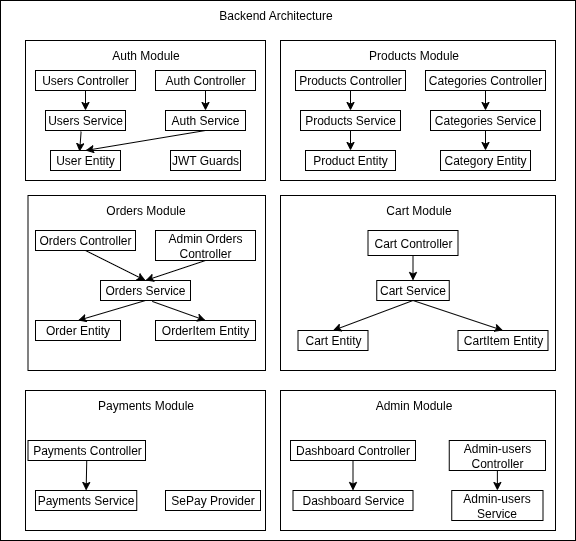

The diagram above was exported from draw.io. Its source (the exported page's mxGraphModel, read from the mxfile embedded in the PNG):
<mxGraphModel dx="1223" dy="618" grid="1" gridSize="10" guides="1" tooltips="1" connect="1" arrows="1" fold="1" page="1" pageScale="1" pageWidth="827" pageHeight="1169" math="0" shadow="0">
  <root>
    <mxCell id="0" />
    <mxCell id="1" parent="0" />
    <mxCell id="9XFJNv04M7GrxmayFjKz-1" value="" style="rounded=0;whiteSpace=wrap;html=1;" vertex="1" parent="1">
      <mxGeometry x="185" y="550" width="575" height="540" as="geometry" />
    </mxCell>
    <mxCell id="WPv3RgXcZENoDZzR3R_k-59" value="" style="rounded=0;whiteSpace=wrap;html=1;" parent="1" vertex="1">
      <mxGeometry x="465" y="940" width="275" height="140" as="geometry" />
    </mxCell>
    <mxCell id="WPv3RgXcZENoDZzR3R_k-52" value="" style="rounded=0;whiteSpace=wrap;html=1;" parent="1" vertex="1">
      <mxGeometry x="210" y="940" width="240" height="140" as="geometry" />
    </mxCell>
    <mxCell id="WPv3RgXcZENoDZzR3R_k-47" value="" style="rounded=0;whiteSpace=wrap;html=1;" parent="1" vertex="1">
      <mxGeometry x="465" y="745" width="275" height="175" as="geometry" />
    </mxCell>
    <mxCell id="WPv3RgXcZENoDZzR3R_k-39" value="" style="rounded=0;whiteSpace=wrap;html=1;" parent="1" vertex="1">
      <mxGeometry x="212.5" y="745" width="237.5" height="175" as="geometry" />
    </mxCell>
    <mxCell id="WPv3RgXcZENoDZzR3R_k-27" value="" style="rounded=0;whiteSpace=wrap;html=1;" parent="1" vertex="1">
      <mxGeometry x="465" y="590" width="275" height="140" as="geometry" />
    </mxCell>
    <mxCell id="WPv3RgXcZENoDZzR3R_k-13" value="" style="rounded=0;whiteSpace=wrap;html=1;" parent="1" vertex="1">
      <mxGeometry x="210" y="590" width="240" height="140" as="geometry" />
    </mxCell>
    <mxCell id="WPv3RgXcZENoDZzR3R_k-1" value="Auth Controller" style="rounded=0;whiteSpace=wrap;html=1;" parent="1" vertex="1">
      <mxGeometry x="340" y="620" width="100" height="20" as="geometry" />
    </mxCell>
    <mxCell id="WPv3RgXcZENoDZzR3R_k-2" value="Auth Service" style="whiteSpace=wrap;html=1;" parent="1" vertex="1">
      <mxGeometry x="350" y="660" width="80" height="20" as="geometry" />
    </mxCell>
    <mxCell id="WPv3RgXcZENoDZzR3R_k-3" value="User Entity" style="whiteSpace=wrap;html=1;" parent="1" vertex="1">
      <mxGeometry x="235" y="700" width="70" height="20" as="geometry" />
    </mxCell>
    <mxCell id="WPv3RgXcZENoDZzR3R_k-4" value="Users Controller" style="whiteSpace=wrap;html=1;" parent="1" vertex="1">
      <mxGeometry x="220" y="620" width="100" height="20" as="geometry" />
    </mxCell>
    <mxCell id="WPv3RgXcZENoDZzR3R_k-5" value="Users Service" style="whiteSpace=wrap;html=1;" parent="1" vertex="1">
      <mxGeometry x="230" y="660" width="80" height="20" as="geometry" />
    </mxCell>
    <mxCell id="WPv3RgXcZENoDZzR3R_k-7" value="" style="endArrow=classic;html=1;rounded=0;exitX=0.5;exitY=1;exitDx=0;exitDy=0;" parent="1" source="WPv3RgXcZENoDZzR3R_k-1" target="WPv3RgXcZENoDZzR3R_k-2" edge="1">
      <mxGeometry width="50" height="50" relative="1" as="geometry">
        <mxPoint x="340" y="780" as="sourcePoint" />
        <mxPoint x="390" y="730" as="targetPoint" />
      </mxGeometry>
    </mxCell>
    <mxCell id="WPv3RgXcZENoDZzR3R_k-8" value="" style="endArrow=classic;html=1;rounded=0;exitX=0.5;exitY=1;exitDx=0;exitDy=0;" parent="1" source="WPv3RgXcZENoDZzR3R_k-4" target="WPv3RgXcZENoDZzR3R_k-5" edge="1">
      <mxGeometry width="50" height="50" relative="1" as="geometry">
        <mxPoint x="340" y="780" as="sourcePoint" />
        <mxPoint x="390" y="730" as="targetPoint" />
      </mxGeometry>
    </mxCell>
    <mxCell id="WPv3RgXcZENoDZzR3R_k-9" value="" style="endArrow=classic;html=1;rounded=0;entryX=0.5;entryY=0;entryDx=0;entryDy=0;exitX=0.5;exitY=1;exitDx=0;exitDy=0;" parent="1" source="WPv3RgXcZENoDZzR3R_k-2" target="WPv3RgXcZENoDZzR3R_k-3" edge="1">
      <mxGeometry width="50" height="50" relative="1" as="geometry">
        <mxPoint x="340" y="780" as="sourcePoint" />
        <mxPoint x="390" y="730" as="targetPoint" />
      </mxGeometry>
    </mxCell>
    <mxCell id="WPv3RgXcZENoDZzR3R_k-10" value="" style="endArrow=classic;html=1;rounded=0;exitX=0.445;exitY=1.057;exitDx=0;exitDy=0;exitPerimeter=0;entryX=0.416;entryY=0.057;entryDx=0;entryDy=0;entryPerimeter=0;" parent="1" source="WPv3RgXcZENoDZzR3R_k-5" target="WPv3RgXcZENoDZzR3R_k-3" edge="1">
      <mxGeometry width="50" height="50" relative="1" as="geometry">
        <mxPoint x="340" y="780" as="sourcePoint" />
        <mxPoint x="390" y="730" as="targetPoint" />
      </mxGeometry>
    </mxCell>
    <mxCell id="WPv3RgXcZENoDZzR3R_k-12" value="JWT Guards" style="rounded=0;whiteSpace=wrap;html=1;" parent="1" vertex="1">
      <mxGeometry x="355" y="700" width="70" height="20" as="geometry" />
    </mxCell>
    <mxCell id="WPv3RgXcZENoDZzR3R_k-14" value="Auth Module" style="text;html=1;align=center;verticalAlign=middle;resizable=0;points=[];autosize=1;strokeColor=none;fillColor=none;" parent="1" vertex="1">
      <mxGeometry x="285" y="590" width="90" height="30" as="geometry" />
    </mxCell>
    <mxCell id="WPv3RgXcZENoDZzR3R_k-15" value="Products Controller" style="whiteSpace=wrap;html=1;" parent="1" vertex="1">
      <mxGeometry x="480" y="620" width="110" height="20" as="geometry" />
    </mxCell>
    <mxCell id="WPv3RgXcZENoDZzR3R_k-16" value="Products Service" style="whiteSpace=wrap;html=1;" parent="1" vertex="1">
      <mxGeometry x="485" y="660" width="100" height="20" as="geometry" />
    </mxCell>
    <mxCell id="WPv3RgXcZENoDZzR3R_k-17" value="Product Entity" style="whiteSpace=wrap;html=1;" parent="1" vertex="1">
      <mxGeometry x="490" y="700" width="90" height="20" as="geometry" />
    </mxCell>
    <mxCell id="WPv3RgXcZENoDZzR3R_k-18" value="Categories Controller" style="whiteSpace=wrap;html=1;" parent="1" vertex="1">
      <mxGeometry x="610" y="620" width="120" height="20" as="geometry" />
    </mxCell>
    <mxCell id="WPv3RgXcZENoDZzR3R_k-19" value="Categories Service" style="whiteSpace=wrap;html=1;" parent="1" vertex="1">
      <mxGeometry x="615" y="660" width="110" height="20" as="geometry" />
    </mxCell>
    <mxCell id="WPv3RgXcZENoDZzR3R_k-20" value="Category Entity" style="whiteSpace=wrap;html=1;" parent="1" vertex="1">
      <mxGeometry x="625" y="700" width="90" height="20" as="geometry" />
    </mxCell>
    <mxCell id="WPv3RgXcZENoDZzR3R_k-23" value="" style="endArrow=classic;html=1;rounded=0;entryX=0.5;entryY=0;entryDx=0;entryDy=0;exitX=0.5;exitY=1;exitDx=0;exitDy=0;" parent="1" source="WPv3RgXcZENoDZzR3R_k-15" target="WPv3RgXcZENoDZzR3R_k-16" edge="1">
      <mxGeometry width="50" height="50" relative="1" as="geometry">
        <mxPoint x="540" y="700" as="sourcePoint" />
        <mxPoint x="590" y="650" as="targetPoint" />
      </mxGeometry>
    </mxCell>
    <mxCell id="WPv3RgXcZENoDZzR3R_k-24" value="" style="endArrow=classic;html=1;rounded=0;entryX=0.5;entryY=0;entryDx=0;entryDy=0;exitX=0.5;exitY=1;exitDx=0;exitDy=0;" parent="1" source="WPv3RgXcZENoDZzR3R_k-18" target="WPv3RgXcZENoDZzR3R_k-19" edge="1">
      <mxGeometry width="50" height="50" relative="1" as="geometry">
        <mxPoint x="690" y="640" as="sourcePoint" />
        <mxPoint x="690" y="660" as="targetPoint" />
        <Array as="points" />
      </mxGeometry>
    </mxCell>
    <mxCell id="WPv3RgXcZENoDZzR3R_k-25" value="" style="endArrow=classic;html=1;rounded=0;entryX=0.5;entryY=0;entryDx=0;entryDy=0;exitX=0.5;exitY=1;exitDx=0;exitDy=0;" parent="1" source="WPv3RgXcZENoDZzR3R_k-16" target="WPv3RgXcZENoDZzR3R_k-17" edge="1">
      <mxGeometry width="50" height="50" relative="1" as="geometry">
        <mxPoint x="610" y="750" as="sourcePoint" />
        <mxPoint x="610" y="770" as="targetPoint" />
      </mxGeometry>
    </mxCell>
    <mxCell id="WPv3RgXcZENoDZzR3R_k-26" value="" style="endArrow=classic;html=1;rounded=0;entryX=0.5;entryY=0;entryDx=0;entryDy=0;exitX=0.5;exitY=1;exitDx=0;exitDy=0;" parent="1" source="WPv3RgXcZENoDZzR3R_k-19" target="WPv3RgXcZENoDZzR3R_k-20" edge="1">
      <mxGeometry width="50" height="50" relative="1" as="geometry">
        <mxPoint x="650" y="780" as="sourcePoint" />
        <mxPoint x="650" y="800" as="targetPoint" />
      </mxGeometry>
    </mxCell>
    <mxCell id="WPv3RgXcZENoDZzR3R_k-28" value="Products Module" style="text;html=1;align=center;verticalAlign=middle;resizable=0;points=[];autosize=1;strokeColor=none;fillColor=none;" parent="1" vertex="1">
      <mxGeometry x="542.5" y="590" width="110" height="30" as="geometry" />
    </mxCell>
    <mxCell id="WPv3RgXcZENoDZzR3R_k-29" value="Orders Controller" style="whiteSpace=wrap;html=1;" parent="1" vertex="1">
      <mxGeometry x="220" y="780" width="100" height="20" as="geometry" />
    </mxCell>
    <mxCell id="WPv3RgXcZENoDZzR3R_k-30" value="Orders Service" style="whiteSpace=wrap;html=1;" parent="1" vertex="1">
      <mxGeometry x="285" y="830" width="90" height="20" as="geometry" />
    </mxCell>
    <mxCell id="WPv3RgXcZENoDZzR3R_k-31" value="Order Entity" style="whiteSpace=wrap;html=1;" parent="1" vertex="1">
      <mxGeometry x="220" y="870" width="85" height="20" as="geometry" />
    </mxCell>
    <mxCell id="WPv3RgXcZENoDZzR3R_k-32" value="Admin Orders Controller" style="whiteSpace=wrap;html=1;" parent="1" vertex="1">
      <mxGeometry x="340" y="780" width="100" height="30" as="geometry" />
    </mxCell>
    <mxCell id="WPv3RgXcZENoDZzR3R_k-34" value="OrderItem Entity" style="whiteSpace=wrap;html=1;" parent="1" vertex="1">
      <mxGeometry x="340" y="870" width="100" height="20" as="geometry" />
    </mxCell>
    <mxCell id="WPv3RgXcZENoDZzR3R_k-35" value="" style="endArrow=classic;html=1;rounded=0;entryX=0.5;entryY=0;entryDx=0;entryDy=0;exitX=0.5;exitY=1;exitDx=0;exitDy=0;" parent="1" source="WPv3RgXcZENoDZzR3R_k-29" target="WPv3RgXcZENoDZzR3R_k-30" edge="1">
      <mxGeometry width="50" height="50" relative="1" as="geometry">
        <mxPoint x="300" y="960" as="sourcePoint" />
        <mxPoint x="300" y="980" as="targetPoint" />
      </mxGeometry>
    </mxCell>
    <mxCell id="WPv3RgXcZENoDZzR3R_k-36" value="" style="endArrow=classic;html=1;rounded=0;entryX=0.5;entryY=0;entryDx=0;entryDy=0;exitX=0.5;exitY=1;exitDx=0;exitDy=0;" parent="1" source="WPv3RgXcZENoDZzR3R_k-32" target="WPv3RgXcZENoDZzR3R_k-30" edge="1">
      <mxGeometry width="50" height="50" relative="1" as="geometry">
        <mxPoint x="450" y="920" as="sourcePoint" />
        <mxPoint x="450" y="940" as="targetPoint" />
      </mxGeometry>
    </mxCell>
    <mxCell id="WPv3RgXcZENoDZzR3R_k-37" value="" style="endArrow=classic;html=1;rounded=0;entryX=0.5;entryY=0;entryDx=0;entryDy=0;exitX=0.5;exitY=1;exitDx=0;exitDy=0;" parent="1" source="WPv3RgXcZENoDZzR3R_k-30" target="WPv3RgXcZENoDZzR3R_k-31" edge="1">
      <mxGeometry width="50" height="50" relative="1" as="geometry">
        <mxPoint x="350" y="950" as="sourcePoint" />
        <mxPoint x="350" y="970" as="targetPoint" />
      </mxGeometry>
    </mxCell>
    <mxCell id="WPv3RgXcZENoDZzR3R_k-38" value="" style="endArrow=classic;html=1;rounded=0;entryX=0.5;entryY=0;entryDx=0;entryDy=0;exitX=0.575;exitY=1.046;exitDx=0;exitDy=0;exitPerimeter=0;" parent="1" source="WPv3RgXcZENoDZzR3R_k-30" target="WPv3RgXcZENoDZzR3R_k-34" edge="1">
      <mxGeometry width="50" height="50" relative="1" as="geometry">
        <mxPoint x="400" y="960" as="sourcePoint" />
        <mxPoint x="400" y="980" as="targetPoint" />
      </mxGeometry>
    </mxCell>
    <mxCell id="WPv3RgXcZENoDZzR3R_k-41" value="Orders Module" style="text;html=1;align=center;verticalAlign=middle;resizable=0;points=[];autosize=1;strokeColor=none;fillColor=none;" parent="1" vertex="1">
      <mxGeometry x="280" y="745" width="100" height="30" as="geometry" />
    </mxCell>
    <mxCell id="WPv3RgXcZENoDZzR3R_k-43" value="Cart Service" style="whiteSpace=wrap;html=1;" parent="1" vertex="1">
      <mxGeometry x="561.25" y="830" width="72.5" height="20" as="geometry" />
    </mxCell>
    <mxCell id="WPv3RgXcZENoDZzR3R_k-44" value="Cart Entity" style="whiteSpace=wrap;html=1;" parent="1" vertex="1">
      <mxGeometry x="482.5" y="880" width="70" height="20" as="geometry" />
    </mxCell>
    <mxCell id="WPv3RgXcZENoDZzR3R_k-46" value="CartItem Entity" style="whiteSpace=wrap;html=1;" parent="1" vertex="1">
      <mxGeometry x="642.5" y="880" width="90" height="20" as="geometry" />
    </mxCell>
    <mxCell id="WPv3RgXcZENoDZzR3R_k-42" value="Cart Controller" style="whiteSpace=wrap;html=1;movable=1;resizable=1;rotatable=1;deletable=1;editable=1;locked=0;connectable=1;" parent="1" vertex="1">
      <mxGeometry x="552.5" y="780" width="90" height="25" as="geometry" />
    </mxCell>
    <mxCell id="WPv3RgXcZENoDZzR3R_k-48" value="" style="endArrow=classic;html=1;rounded=0;entryX=0.5;entryY=0;entryDx=0;entryDy=0;exitX=0.5;exitY=1;exitDx=0;exitDy=0;" parent="1" source="WPv3RgXcZENoDZzR3R_k-42" target="WPv3RgXcZENoDZzR3R_k-43" edge="1">
      <mxGeometry width="50" height="50" relative="1" as="geometry">
        <mxPoint x="580" y="1010" as="sourcePoint" />
        <mxPoint x="580" y="1030" as="targetPoint" />
      </mxGeometry>
    </mxCell>
    <mxCell id="WPv3RgXcZENoDZzR3R_k-49" value="" style="endArrow=classic;html=1;rounded=0;entryX=0.5;entryY=0;entryDx=0;entryDy=0;exitX=0.5;exitY=1;exitDx=0;exitDy=0;" parent="1" source="WPv3RgXcZENoDZzR3R_k-43" target="WPv3RgXcZENoDZzR3R_k-44" edge="1">
      <mxGeometry width="50" height="50" relative="1" as="geometry">
        <mxPoint x="560" y="980" as="sourcePoint" />
        <mxPoint x="560" y="1000" as="targetPoint" />
      </mxGeometry>
    </mxCell>
    <mxCell id="WPv3RgXcZENoDZzR3R_k-50" value="" style="endArrow=classic;html=1;rounded=0;entryX=0.5;entryY=0;entryDx=0;entryDy=0;exitX=0.5;exitY=1;exitDx=0;exitDy=0;" parent="1" source="WPv3RgXcZENoDZzR3R_k-43" target="WPv3RgXcZENoDZzR3R_k-46" edge="1">
      <mxGeometry width="50" height="50" relative="1" as="geometry">
        <mxPoint x="600" y="850" as="sourcePoint" />
        <mxPoint x="590" y="1020" as="targetPoint" />
      </mxGeometry>
    </mxCell>
    <mxCell id="WPv3RgXcZENoDZzR3R_k-51" value="Cart Module" style="text;html=1;align=center;verticalAlign=middle;resizable=0;points=[];autosize=1;strokeColor=none;fillColor=none;" parent="1" vertex="1">
      <mxGeometry x="557.5" y="745" width="90" height="30" as="geometry" />
    </mxCell>
    <mxCell id="WPv3RgXcZENoDZzR3R_k-53" value="Payments Module" style="text;html=1;align=center;verticalAlign=middle;resizable=0;points=[];autosize=1;strokeColor=none;fillColor=none;" parent="1" vertex="1">
      <mxGeometry x="270" y="940" width="120" height="30" as="geometry" />
    </mxCell>
    <mxCell id="WPv3RgXcZENoDZzR3R_k-54" value="Payments Controller" style="whiteSpace=wrap;html=1;" parent="1" vertex="1">
      <mxGeometry x="212.5" y="990" width="117.5" height="20" as="geometry" />
    </mxCell>
    <mxCell id="WPv3RgXcZENoDZzR3R_k-55" value="Payments Service" style="whiteSpace=wrap;html=1;" parent="1" vertex="1">
      <mxGeometry x="220" y="1040" width="101.25" height="20" as="geometry" />
    </mxCell>
    <mxCell id="WPv3RgXcZENoDZzR3R_k-56" value="SePay Provider" style="whiteSpace=wrap;html=1;" parent="1" vertex="1">
      <mxGeometry x="350" y="1040" width="95" height="20" as="geometry" />
    </mxCell>
    <mxCell id="WPv3RgXcZENoDZzR3R_k-57" value="" style="endArrow=classic;html=1;rounded=0;entryX=0.5;entryY=0;entryDx=0;entryDy=0;exitX=0.5;exitY=1;exitDx=0;exitDy=0;" parent="1" source="WPv3RgXcZENoDZzR3R_k-54" target="WPv3RgXcZENoDZzR3R_k-55" edge="1">
      <mxGeometry width="50" height="50" relative="1" as="geometry">
        <mxPoint x="230" y="1150" as="sourcePoint" />
        <mxPoint x="230" y="1170" as="targetPoint" />
      </mxGeometry>
    </mxCell>
    <mxCell id="WPv3RgXcZENoDZzR3R_k-60" value="Dashboard Controller" style="whiteSpace=wrap;html=1;" parent="1" vertex="1">
      <mxGeometry x="475" y="990" width="125" height="20" as="geometry" />
    </mxCell>
    <mxCell id="WPv3RgXcZENoDZzR3R_k-61" value="Dashboard Service" style="whiteSpace=wrap;html=1;" parent="1" vertex="1">
      <mxGeometry x="477.5" y="1040" width="120" height="20" as="geometry" />
    </mxCell>
    <mxCell id="WPv3RgXcZENoDZzR3R_k-62" value="Admin-users Controller" style="whiteSpace=wrap;html=1;" parent="1" vertex="1">
      <mxGeometry x="633.75" y="990" width="96.25" height="30" as="geometry" />
    </mxCell>
    <mxCell id="WPv3RgXcZENoDZzR3R_k-63" value="Admin-users Service" style="whiteSpace=wrap;html=1;" parent="1" vertex="1">
      <mxGeometry x="636.25" y="1040" width="91.25" height="30" as="geometry" />
    </mxCell>
    <mxCell id="WPv3RgXcZENoDZzR3R_k-64" value="Admin Module" style="text;html=1;align=center;verticalAlign=middle;resizable=0;points=[];autosize=1;strokeColor=none;fillColor=none;" parent="1" vertex="1">
      <mxGeometry x="547.5" y="940" width="100" height="30" as="geometry" />
    </mxCell>
    <mxCell id="WPv3RgXcZENoDZzR3R_k-67" value="" style="endArrow=classic;html=1;rounded=0;entryX=0.5;entryY=0;entryDx=0;entryDy=0;exitX=0.5;exitY=1;exitDx=0;exitDy=0;" parent="1" source="WPv3RgXcZENoDZzR3R_k-60" target="WPv3RgXcZENoDZzR3R_k-61" edge="1">
      <mxGeometry width="50" height="50" relative="1" as="geometry">
        <mxPoint x="570" y="1150" as="sourcePoint" />
        <mxPoint x="530" y="1099" as="targetPoint" />
      </mxGeometry>
    </mxCell>
    <mxCell id="WPv3RgXcZENoDZzR3R_k-69" value="" style="endArrow=classic;html=1;rounded=0;entryX=0.5;entryY=0;entryDx=0;entryDy=0;exitX=0.5;exitY=1;exitDx=0;exitDy=0;" parent="1" source="WPv3RgXcZENoDZzR3R_k-62" target="WPv3RgXcZENoDZzR3R_k-63" edge="1">
      <mxGeometry width="50" height="50" relative="1" as="geometry">
        <mxPoint x="640" y="1110" as="sourcePoint" />
        <mxPoint x="640" y="1140" as="targetPoint" />
      </mxGeometry>
    </mxCell>
    <mxCell id="9XFJNv04M7GrxmayFjKz-2" value="Backend Architecture" style="text;html=1;align=center;verticalAlign=middle;resizable=0;points=[];autosize=1;strokeColor=none;fillColor=none;" vertex="1" parent="1">
      <mxGeometry x="390" y="550" width="140" height="30" as="geometry" />
    </mxCell>
  </root>
</mxGraphModel>